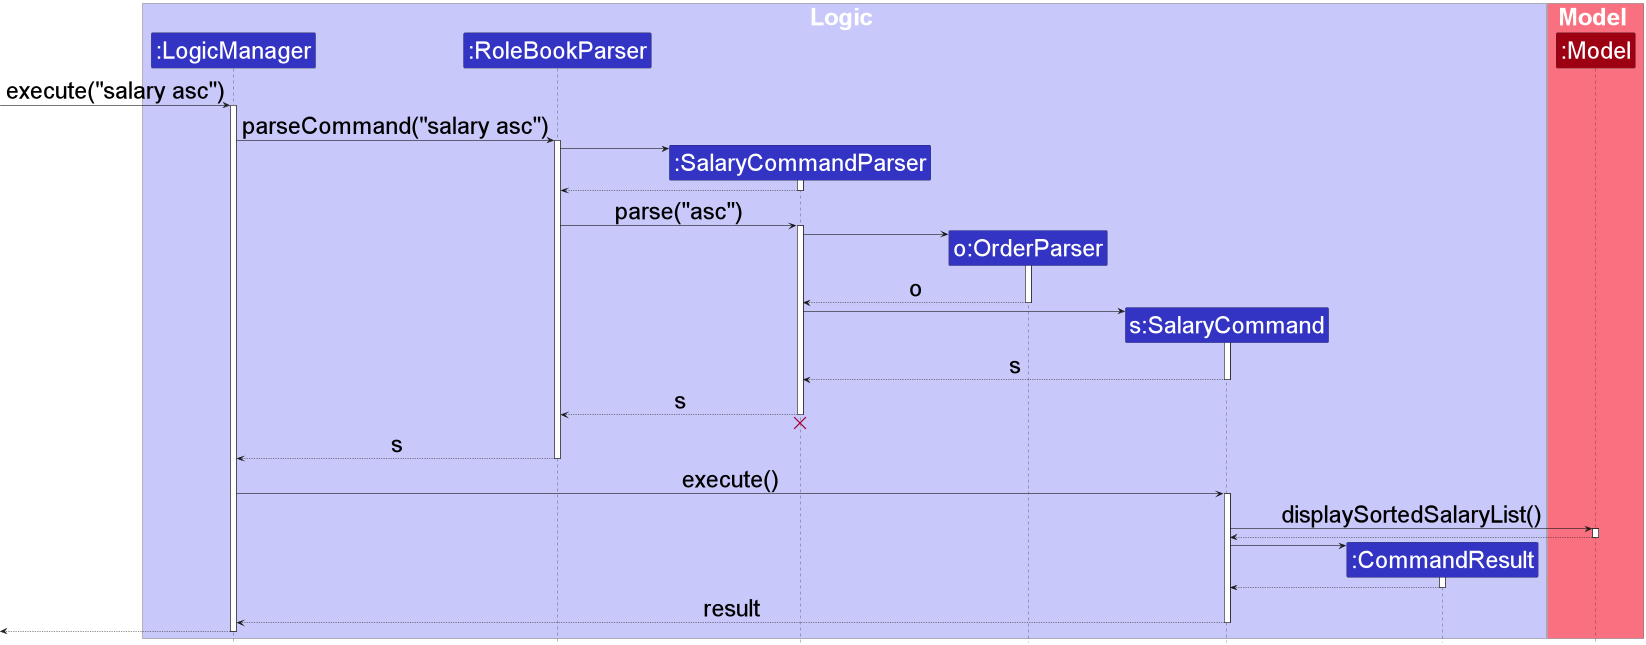

The diagram above was rendered by PlantUML. Its source (embedded in the PNG):
@startuml
!include style.puml

skinparam defaultFontSize 40

box Logic LOGIC_COLOR_T1
participant ":LogicManager" as LogicManager LOGIC_COLOR
participant ":RoleBookParser" as RoleBookParser LOGIC_COLOR
participant ":SalaryCommandParser" as SalaryCommandParser LOGIC_COLOR
participant "o:OrderParser" as OrderParser LOGIC_COLOR
participant "s:SalaryCommand" as SalaryCommand LOGIC_COLOR
participant ":CommandResult" as CommandResult LOGIC_COLOR
end box


box Model MODEL_COLOR_T1
participant ":Model" as Model MODEL_COLOR
end box

[-> LogicManager : execute("salary asc")
activate LogicManager

LogicManager -> RoleBookParser : parseCommand("salary asc")
activate RoleBookParser

create SalaryCommandParser
RoleBookParser -> SalaryCommandParser
activate SalaryCommandParser

SalaryCommandParser --> RoleBookParser
deactivate SalaryCommandParser

RoleBookParser -> SalaryCommandParser : parse("asc")
activate SalaryCommandParser

create OrderParser
SalaryCommandParser -> OrderParser
activate OrderParser

OrderParser --> SalaryCommandParser : o
deactivate OrderParser

create SalaryCommand
SalaryCommandParser -> SalaryCommand
activate SalaryCommand

SalaryCommand --> SalaryCommandParser : s
deactivate SalaryCommand

SalaryCommandParser --> RoleBookParser : s
deactivate SalaryCommandParser
'Hidden arrow to position the destroy marker below the end of the activation bar.
SalaryCommandParser -[hidden]-> RoleBookParser
destroy SalaryCommandParser

RoleBookParser --> LogicManager : s
deactivate RoleBookParser


LogicManager -> SalaryCommand : execute()
activate SalaryCommand


SalaryCommand -> Model : displaySortedSalaryList()
activate Model

Model --> SalaryCommand
deactivate Model

create CommandResult
SalaryCommand -> CommandResult
activate CommandResult

CommandResult --> SalaryCommand
deactivate CommandResult

SalaryCommand --> LogicManager : result
deactivate SalaryCommand

[<--LogicManager
deactivate LogicManager
@enduml